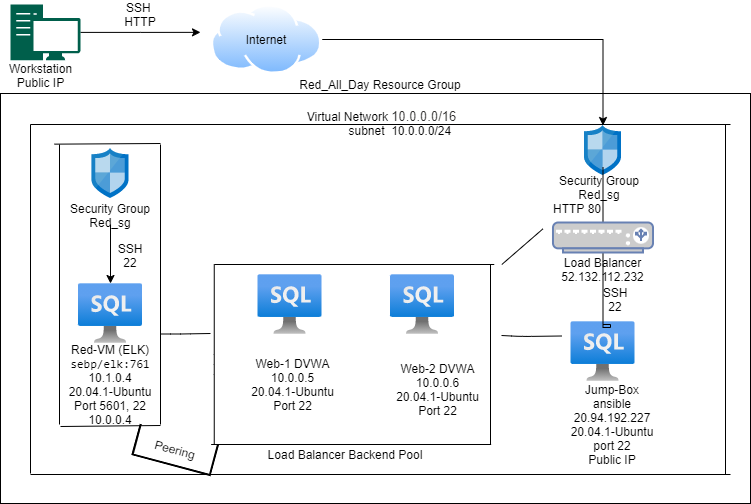

The diagram above was exported from draw.io. Its source (the exported page's mxGraphModel, read from the mxfile embedded in the PNG):
<mxGraphModel dx="1342" dy="614" grid="1" gridSize="10" guides="1" tooltips="1" connect="1" arrows="1" fold="1" page="1" pageScale="1" pageWidth="850" pageHeight="1100" math="0" shadow="0">
  <root>
    <mxCell id="0" />
    <mxCell id="1" parent="0" />
    <mxCell id="1yDUv7EWwOyXLgIJneuC-25" value="" style="rounded=0;whiteSpace=wrap;html=1;" parent="1" vertex="1">
      <mxGeometry x="20" y="99" width="750" height="410" as="geometry" />
    </mxCell>
    <mxCell id="1yDUv7EWwOyXLgIJneuC-1" value="" style="sketch=0;aspect=fixed;html=1;points=[];align=center;image;fontSize=12;image=img/lib/mscae/Network_Security_Groups_Classic.svg;" parent="1" vertex="1">
      <mxGeometry x="111.5" y="154" width="37" height="50" as="geometry" />
    </mxCell>
    <mxCell id="1yDUv7EWwOyXLgIJneuC-2" value="" style="sketch=0;aspect=fixed;html=1;points=[];align=center;image;fontSize=12;image=img/lib/mscae/Network_Security_Groups_Classic.svg;" parent="1" vertex="1">
      <mxGeometry x="603.9999999999999" y="131" width="37" height="50" as="geometry" />
    </mxCell>
    <mxCell id="1yDUv7EWwOyXLgIJneuC-67" style="edgeStyle=orthogonalEdgeStyle;rounded=0;orthogonalLoop=1;jettySize=auto;html=1;" parent="1" source="1yDUv7EWwOyXLgIJneuC-5" edge="1">
      <mxGeometry relative="1" as="geometry">
        <mxPoint x="220" y="37.85000000000002" as="targetPoint" />
      </mxGeometry>
    </mxCell>
    <mxCell id="1yDUv7EWwOyXLgIJneuC-5" value="" style="sketch=0;pointerEvents=1;shadow=0;dashed=0;html=1;strokeColor=none;fillColor=#005F4B;labelPosition=center;verticalLabelPosition=bottom;verticalAlign=top;align=center;outlineConnect=0;shape=mxgraph.veeam2.workstation;" parent="1" vertex="1">
      <mxGeometry x="30" y="10" width="70" height="55.7" as="geometry" />
    </mxCell>
    <mxCell id="1yDUv7EWwOyXLgIJneuC-71" style="edgeStyle=orthogonalEdgeStyle;rounded=0;orthogonalLoop=1;jettySize=auto;html=1;" parent="1" source="1yDUv7EWwOyXLgIJneuC-6" target="1yDUv7EWwOyXLgIJneuC-2" edge="1">
      <mxGeometry relative="1" as="geometry" />
    </mxCell>
    <mxCell id="1yDUv7EWwOyXLgIJneuC-6" value="" style="aspect=fixed;perimeter=ellipsePerimeter;html=1;align=center;shadow=0;dashed=0;spacingTop=3;image;image=img/lib/active_directory/internet_cloud.svg;" parent="1" vertex="1">
      <mxGeometry x="230.64" y="10" width="111.1" height="70" as="geometry" />
    </mxCell>
    <mxCell id="1yDUv7EWwOyXLgIJneuC-9" value="" style="aspect=fixed;html=1;points=[];align=center;image;fontSize=12;image=img/lib/azure2/databases/Azure_SQL_VM.svg;" parent="1" vertex="1">
      <mxGeometry x="277.5" y="280" width="64" height="60" as="geometry" />
    </mxCell>
    <mxCell id="1yDUv7EWwOyXLgIJneuC-10" value="" style="aspect=fixed;html=1;points=[];align=center;image;fontSize=12;image=img/lib/azure2/databases/Azure_SQL_VM.svg;" parent="1" vertex="1">
      <mxGeometry x="410" y="280" width="64" height="60" as="geometry" />
    </mxCell>
    <mxCell id="1yDUv7EWwOyXLgIJneuC-11" value="" style="aspect=fixed;html=1;points=[];align=center;image;fontSize=12;image=img/lib/azure2/databases/Azure_SQL_VM.svg;" parent="1" vertex="1">
      <mxGeometry x="98.00000000000006" y="289" width="64" height="60" as="geometry" />
    </mxCell>
    <mxCell id="1yDUv7EWwOyXLgIJneuC-12" value="Jump-Box&lt;br&gt;ansible&lt;br&gt;20.94.192.227&lt;br&gt;20.04.1-Ubuntu&lt;br&gt;port 22&lt;br&gt;Public IP" style="text;html=1;strokeColor=none;fillColor=none;align=center;verticalAlign=middle;whiteSpace=wrap;rounded=0;" parent="1" vertex="1">
      <mxGeometry x="572.5" y="380" width="118" height="100" as="geometry" />
    </mxCell>
    <mxCell id="1yDUv7EWwOyXLgIJneuC-13" value="Web-1 DVWA&lt;br&gt;10.0.0.5&lt;br&gt;20.04.1-Ubuntu&lt;br&gt;Port 22" style="text;html=1;strokeColor=none;fillColor=none;align=center;verticalAlign=middle;whiteSpace=wrap;rounded=0;" parent="1" vertex="1">
      <mxGeometry x="262.07" y="360" width="101" height="60" as="geometry" />
    </mxCell>
    <mxCell id="1yDUv7EWwOyXLgIJneuC-16" value="Web-2 DVWA&lt;br&gt;10.0.0.6&lt;br&gt;20.04.1-Ubuntu&lt;br&gt;Port 22" style="text;html=1;strokeColor=none;fillColor=none;align=center;verticalAlign=middle;whiteSpace=wrap;rounded=0;" parent="1" vertex="1">
      <mxGeometry x="400" y="360" width="115" height="70" as="geometry" />
    </mxCell>
    <mxCell id="1yDUv7EWwOyXLgIJneuC-17" value="Red-VM (ELK)&lt;br&gt;&lt;code&gt;sebp/elk:761&lt;/code&gt;&lt;br&gt;10.1.0.4&lt;br&gt;20.04.1-Ubuntu&lt;br&gt;Port 5601, 22&lt;br&gt;10.0.0.4" style="text;html=1;strokeColor=none;fillColor=none;align=center;verticalAlign=middle;whiteSpace=wrap;rounded=0;" parent="1" vertex="1">
      <mxGeometry x="80.00000000000006" y="350" width="100" height="80" as="geometry" />
    </mxCell>
    <mxCell id="1yDUv7EWwOyXLgIJneuC-18" value="Load Balancer&lt;br&gt;52.132.112.232&lt;br&gt;" style="text;html=1;strokeColor=none;fillColor=none;align=center;verticalAlign=middle;whiteSpace=wrap;rounded=0;" parent="1" vertex="1">
      <mxGeometry x="545" y="250" width="155" height="50" as="geometry" />
    </mxCell>
    <mxCell id="1yDUv7EWwOyXLgIJneuC-44" value="" style="edgeStyle=orthogonalEdgeStyle;rounded=0;orthogonalLoop=1;jettySize=auto;html=1;" parent="1" edge="1">
      <mxGeometry relative="1" as="geometry">
        <mxPoint x="130" y="289" as="targetPoint" />
        <mxPoint x="130" y="230" as="sourcePoint" />
      </mxGeometry>
    </mxCell>
    <mxCell id="1yDUv7EWwOyXLgIJneuC-22" value="Security Group&lt;br&gt;Red_sg" style="text;html=1;strokeColor=none;fillColor=none;align=center;verticalAlign=middle;whiteSpace=wrap;rounded=0;" parent="1" vertex="1">
      <mxGeometry x="70" y="201" width="120" height="40" as="geometry" />
    </mxCell>
    <mxCell id="1yDUv7EWwOyXLgIJneuC-26" value="Red_All_Day Resource Group" style="text;html=1;strokeColor=none;fillColor=none;align=center;verticalAlign=middle;whiteSpace=wrap;rounded=0;" parent="1" vertex="1">
      <mxGeometry x="250" y="80" width="300" height="20" as="geometry" />
    </mxCell>
    <mxCell id="1yDUv7EWwOyXLgIJneuC-31" value="" style="endArrow=none;html=1;" parent="1" edge="1">
      <mxGeometry width="50" height="50" relative="1" as="geometry">
        <mxPoint x="50" y="480" as="sourcePoint" />
        <mxPoint x="750" y="480" as="targetPoint" />
      </mxGeometry>
    </mxCell>
    <mxCell id="1yDUv7EWwOyXLgIJneuC-32" value="" style="endArrow=none;html=1;" parent="1" edge="1">
      <mxGeometry width="50" height="50" relative="1" as="geometry">
        <mxPoint x="50" y="130" as="sourcePoint" />
        <mxPoint x="750" y="130" as="targetPoint" />
      </mxGeometry>
    </mxCell>
    <mxCell id="1yDUv7EWwOyXLgIJneuC-34" value="" style="endArrow=none;html=1;" parent="1" edge="1">
      <mxGeometry width="50" height="50" relative="1" as="geometry">
        <mxPoint x="50" y="130" as="sourcePoint" />
        <mxPoint x="50" y="479" as="targetPoint" />
      </mxGeometry>
    </mxCell>
    <mxCell id="1yDUv7EWwOyXLgIJneuC-35" value="" style="endArrow=none;html=1;" parent="1" edge="1">
      <mxGeometry width="50" height="50" relative="1" as="geometry">
        <mxPoint x="745" y="130.5" as="sourcePoint" />
        <mxPoint x="745" y="479.5" as="targetPoint" />
      </mxGeometry>
    </mxCell>
    <mxCell id="1yDUv7EWwOyXLgIJneuC-36" value="Virtual Network&amp;nbsp;&lt;span style=&quot;color: rgb(50 , 49 , 48) ; font-family: &amp;#34;az_ea_font&amp;#34; , &amp;#34;segoe ui&amp;#34; , &amp;#34;az_font&amp;#34; , , , &amp;#34;blinkmacsystemfont&amp;#34; , &amp;#34;roboto&amp;#34; , &amp;#34;oxygen&amp;#34; , &amp;#34;ubuntu&amp;#34; , &amp;#34;cantarell&amp;#34; , &amp;#34;open sans&amp;#34; , &amp;#34;helvetica neue&amp;#34; , sans-serif ; font-size: 13px ; text-align: left ; background-color: rgb(255 , 255 , 255)&quot;&gt;10.0.0.0/16&lt;/span&gt;&lt;br&gt;&amp;nbsp; &amp;nbsp; &amp;nbsp; &amp;nbsp; &amp;nbsp; &amp;nbsp;subnet&amp;nbsp; 10.0.0.0/24" style="text;html=1;strokeColor=none;fillColor=none;align=center;verticalAlign=middle;whiteSpace=wrap;rounded=0;" parent="1" vertex="1">
      <mxGeometry x="240" y="109" width="322.5" height="40" as="geometry" />
    </mxCell>
    <mxCell id="1yDUv7EWwOyXLgIJneuC-38" value="" style="endArrow=none;html=1;" parent="1" edge="1">
      <mxGeometry width="50" height="50" relative="1" as="geometry">
        <mxPoint x="79" y="430" as="sourcePoint" />
        <mxPoint x="79" y="150" as="targetPoint" />
      </mxGeometry>
    </mxCell>
    <mxCell id="1yDUv7EWwOyXLgIJneuC-40" value="" style="endArrow=none;html=1;" parent="1" edge="1">
      <mxGeometry width="50" height="50" relative="1" as="geometry">
        <mxPoint x="180" y="430" as="sourcePoint" />
        <mxPoint x="180" y="150" as="targetPoint" />
      </mxGeometry>
    </mxCell>
    <mxCell id="1yDUv7EWwOyXLgIJneuC-42" value="" style="endArrow=none;html=1;" parent="1" edge="1">
      <mxGeometry width="50" height="50" relative="1" as="geometry">
        <mxPoint x="73.75999999999999" y="149.65" as="sourcePoint" />
        <mxPoint x="180" y="149" as="targetPoint" />
      </mxGeometry>
    </mxCell>
    <mxCell id="1yDUv7EWwOyXLgIJneuC-45" value="" style="endArrow=none;html=1;" parent="1" edge="1">
      <mxGeometry width="50" height="50" relative="1" as="geometry">
        <mxPoint x="80" y="432" as="sourcePoint" />
        <mxPoint x="180" y="431" as="targetPoint" />
      </mxGeometry>
    </mxCell>
    <mxCell id="1yDUv7EWwOyXLgIJneuC-46" value="" style="endArrow=none;html=1;" parent="1" edge="1">
      <mxGeometry width="50" height="50" relative="1" as="geometry">
        <mxPoint x="521.3299999999999" y="270" as="sourcePoint" />
        <mxPoint x="562.5" y="234.3" as="targetPoint" />
        <Array as="points">
          <mxPoint x="521.3299999999999" y="270" />
        </Array>
      </mxGeometry>
    </mxCell>
    <mxCell id="1yDUv7EWwOyXLgIJneuC-49" value="" style="endArrow=none;html=1;" parent="1" edge="1">
      <mxGeometry width="50" height="50" relative="1" as="geometry">
        <mxPoint x="233.75" y="270" as="sourcePoint" />
        <mxPoint x="513.75" y="270" as="targetPoint" />
      </mxGeometry>
    </mxCell>
    <mxCell id="1yDUv7EWwOyXLgIJneuC-50" value="" style="endArrow=none;html=1;" parent="1" edge="1">
      <mxGeometry width="50" height="50" relative="1" as="geometry">
        <mxPoint x="230.64" y="450" as="sourcePoint" />
        <mxPoint x="510.64" y="450" as="targetPoint" />
      </mxGeometry>
    </mxCell>
    <mxCell id="1yDUv7EWwOyXLgIJneuC-51" value="" style="endArrow=none;html=1;" parent="1" edge="1">
      <mxGeometry width="50" height="50" relative="1" as="geometry">
        <mxPoint x="510" y="450" as="sourcePoint" />
        <mxPoint x="510" y="270" as="targetPoint" />
      </mxGeometry>
    </mxCell>
    <mxCell id="1yDUv7EWwOyXLgIJneuC-52" value="" style="endArrow=none;html=1;" parent="1" edge="1">
      <mxGeometry width="50" height="50" relative="1" as="geometry">
        <mxPoint x="233.75" y="450" as="sourcePoint" />
        <mxPoint x="233.75" y="270" as="targetPoint" />
        <Array as="points">
          <mxPoint x="233.75" y="370" />
        </Array>
      </mxGeometry>
    </mxCell>
    <mxCell id="1yDUv7EWwOyXLgIJneuC-53" value="Load Balancer Backend Pool" style="text;html=1;strokeColor=none;fillColor=none;align=center;verticalAlign=middle;whiteSpace=wrap;rounded=0;" parent="1" vertex="1">
      <mxGeometry x="250" y="450" width="230" height="20" as="geometry" />
    </mxCell>
    <mxCell id="1yDUv7EWwOyXLgIJneuC-62" value="HTTP 80" style="text;html=1;strokeColor=none;fillColor=none;align=center;verticalAlign=middle;whiteSpace=wrap;rounded=0;" parent="1" vertex="1">
      <mxGeometry x="547" y="204" width="100" height="20" as="geometry" />
    </mxCell>
    <mxCell id="1yDUv7EWwOyXLgIJneuC-8" value="" style="aspect=fixed;html=1;points=[];align=center;image;fontSize=12;image=img/lib/azure2/databases/Azure_SQL_VM.svg;" parent="1" vertex="1">
      <mxGeometry x="590.5" y="327" width="64" height="60" as="geometry" />
    </mxCell>
    <mxCell id="1yDUv7EWwOyXLgIJneuC-64" value="" style="edgeStyle=orthogonalEdgeStyle;rounded=0;orthogonalLoop=1;jettySize=auto;html=1;endArrow=none;" parent="1" edge="1">
      <mxGeometry relative="1" as="geometry">
        <mxPoint x="622.5" y="173" as="sourcePoint" />
        <mxPoint x="622.5" y="330" as="targetPoint" />
        <Array as="points">
          <mxPoint x="623" y="333" />
          <mxPoint x="630" y="333" />
        </Array>
      </mxGeometry>
    </mxCell>
    <mxCell id="1yDUv7EWwOyXLgIJneuC-65" value="SSH 22" style="text;html=1;strokeColor=none;fillColor=none;align=center;verticalAlign=middle;whiteSpace=wrap;rounded=0;" parent="1" vertex="1">
      <mxGeometry x="615" y="295" width="40" height="20" as="geometry" />
    </mxCell>
    <mxCell id="1yDUv7EWwOyXLgIJneuC-66" value="SSH 22" style="text;html=1;strokeColor=none;fillColor=none;align=center;verticalAlign=middle;whiteSpace=wrap;rounded=0;" parent="1" vertex="1">
      <mxGeometry x="130" y="250" width="40" height="21" as="geometry" />
    </mxCell>
    <mxCell id="1yDUv7EWwOyXLgIJneuC-68" value="SSH&amp;nbsp;&lt;br&gt;HTTP&lt;br&gt;" style="text;html=1;strokeColor=none;fillColor=none;align=center;verticalAlign=middle;whiteSpace=wrap;rounded=0;" parent="1" vertex="1">
      <mxGeometry x="140" y="10" width="40" height="20" as="geometry" />
    </mxCell>
    <mxCell id="1yDUv7EWwOyXLgIJneuC-73" value="Workstation&lt;br&gt;Public IP" style="text;html=1;align=center;verticalAlign=middle;resizable=0;points=[];autosize=1;strokeColor=none;fillColor=none;" parent="1" vertex="1">
      <mxGeometry x="20" y="65.7" width="80" height="30" as="geometry" />
    </mxCell>
    <mxCell id="K2wlm2yd5BS7CxeSaRLH-2" value="Internet" style="text;html=1;strokeColor=none;fillColor=none;align=center;verticalAlign=middle;whiteSpace=wrap;rounded=0;" parent="1" vertex="1">
      <mxGeometry x="266.19" y="30" width="40" height="30" as="geometry" />
    </mxCell>
    <mxCell id="1yDUv7EWwOyXLgIJneuC-55" value="Security Group&lt;br&gt;Red_sg" style="text;html=1;strokeColor=none;fillColor=none;align=center;verticalAlign=middle;whiteSpace=wrap;rounded=0;" parent="1" vertex="1">
      <mxGeometry x="558.5" y="173" width="120" height="40" as="geometry" />
    </mxCell>
    <mxCell id="Ey5ZLBKXUmzYoYeNinJJ-6" value="" style="endArrow=none;html=1;" parent="1" edge="1">
      <mxGeometry width="50" height="50" relative="1" as="geometry">
        <mxPoint x="521" y="341" as="sourcePoint" />
        <mxPoint x="581" y="341.5" as="targetPoint" />
        <Array as="points">
          <mxPoint x="541" y="342" />
        </Array>
      </mxGeometry>
    </mxCell>
    <mxCell id="Ey5ZLBKXUmzYoYeNinJJ-7" value="" style="endArrow=none;html=1;" parent="1" edge="1">
      <mxGeometry width="50" height="50" relative="1" as="geometry">
        <mxPoint x="180" y="339.5" as="sourcePoint" />
        <mxPoint x="230" y="339" as="targetPoint" />
        <Array as="points">
          <mxPoint x="200" y="339.5" />
        </Array>
      </mxGeometry>
    </mxCell>
    <mxCell id="1yDUv7EWwOyXLgIJneuC-19" value="" style="fontColor=#0066CC;verticalAlign=top;verticalLabelPosition=bottom;labelPosition=center;align=center;html=1;outlineConnect=0;fillColor=#CCCCCC;strokeColor=#6881B3;gradientColor=none;gradientDirection=north;strokeWidth=2;shape=mxgraph.networks.load_balancer;" parent="1" vertex="1">
      <mxGeometry x="572.5" y="228" width="100" height="30" as="geometry" />
    </mxCell>
    <mxCell id="tXWMk12U4yXamb-t4d9--8" value="" style="strokeWidth=2;html=1;shape=mxgraph.flowchart.annotation_1;align=left;pointerEvents=1;rotation=-75;" vertex="1" parent="1">
      <mxGeometry x="179" y="415" width="31.52" height="80" as="geometry" />
    </mxCell>
    <mxCell id="tXWMk12U4yXamb-t4d9--9" value="Peering&lt;br&gt;" style="text;html=1;strokeColor=none;fillColor=none;align=center;verticalAlign=middle;whiteSpace=wrap;rounded=0;rotation=15;" vertex="1" parent="1">
      <mxGeometry x="174.76" y="445" width="40" height="20" as="geometry" />
    </mxCell>
  </root>
</mxGraphModel>